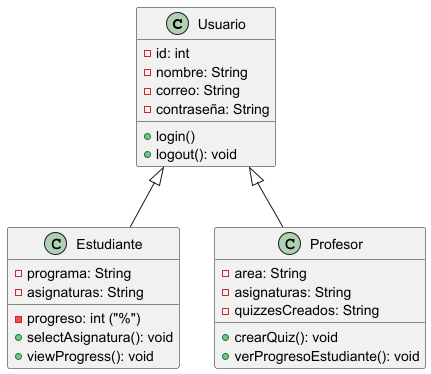

The diagram above was rendered by PlantUML. Its source (embedded in the PNG):
@startuml

class Usuario {
    - id: int
    - nombre: String
    - correo: String
    - contraseña: String
    + login()
    + logout(): void
}

class Estudiante {
    - programa: String
    - asignaturas: String
    - progreso: int ("%")
    + selectAsignatura(): void
    + viewProgress(): void
}

class Profesor {
    - area: String
    - asignaturas: String
    - quizzesCreados: String
    + crearQuiz(): void
    + verProgresoEstudiante(): void
}

Usuario <|-- Estudiante
Usuario <|-- Profesor

@enduml